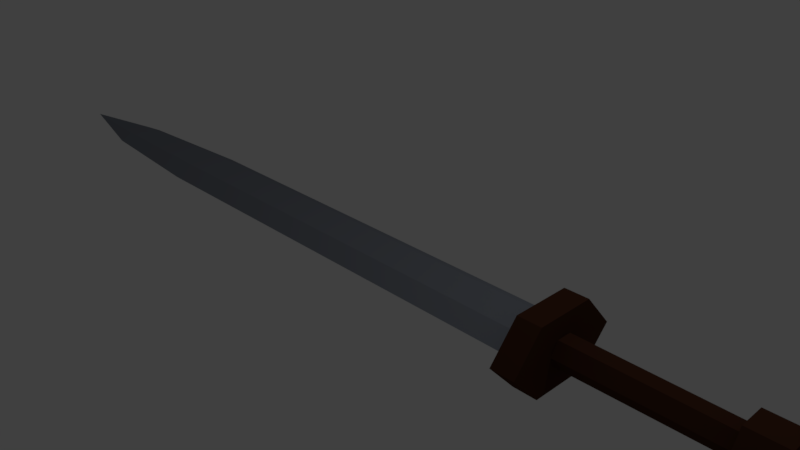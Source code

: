 # Source: sabie_1.blend  (saved by Blender 2.78.0; exported with 4.5.12 LTS)
import bpy
from mathutils import Matrix  # noqa: F401  (used for matrix-valued properties, if any)

bpy.ops.wm.read_factory_settings(use_empty=True)
scene = bpy.context.scene
scene.name = 'Scene'

# ---- collections
col_collection_1 = bpy.data.collections.new('Collection 1'); scene.collection.children.link(col_collection_1)

# ---- materials (node trees are filled in below, after node groups)
mat_maner = bpy.data.materials.new('Maner')
mat_maner.alpha_threshold = 0.0
mat_maner.use_transparent_shadow = False
mat_maner.diffuse_color = (0.06372, 0.024, 0.01225, 1.0)
mat_maner.roughness = 0.5
mat_metal = bpy.data.materials.new('Metal')
mat_metal.alpha_threshold = 0.0
mat_metal.use_transparent_shadow = False
mat_metal.diffuse_color = (0.2156, 0.2343, 0.2738, 1.0)
mat_metal.roughness = 0.5

# ---- material node trees

# ---- world
world_world = bpy.data.worlds.new('World'); scene.world = world_world
world_world.color = (0.05088, 0.05088, 0.05088)
world_world.use_sun_shadow = False
world_world.sun_shadow_jitter_overblur = 0.0
world_world.cycles.sampling_method = 'MANUAL'

# ---- cameras
cam_camera = bpy.data.cameras.new('Camera')
cam_camera.clip_end = 100.0
cam_camera.lens = 35.0
cam_camera.sensor_width = 32.0
cam_camera.sensor_height = 18.0
cam_camera.ortho_scale = 7.314
cam_camera.dof.focus_distance = 0.0
cam_camera.dof.aperture_fstop = 128.0

# ---- lights
light_lamp = bpy.data.lights.new('Lamp', 'POINT')
light_lamp.transmission_factor = 0.0
light_lamp.cutoff_distance = 30.0
light_lamp.energy = 100.0
light_lamp.shadow_buffer_clip_start = 1.001
light_lamp.shadow_soft_size = 0.1
light_lamp.shadow_maximum_resolution = 0.006
light_lamp.use_absolute_resolution = True

# ---- meshes
me_cylinder = bpy.data.meshes.new('Cylinder')
me_cylinder.from_pydata([(3.012, 0.4704, -3.476e-08), (5.068, 0.3255, 3.849e-08), (3.012, 0.2352, -0.4074), (5.068, 0.1627, -0.2819), (3.012, -0.2352, -0.4074), (5.068, -0.1627, -0.2819), (3.012, -0.4704, 6.364e-09), (5.068, -0.3255, 6.695e-08), (3.012, -0.2352, 0.4074), (5.068, -0.1627, 0.2819), (3.012, 0.2352, 0.4074), (5.068, 0.1627, 0.2819), (5.068, 0.1803, -0.3124), (5.068, 0.3607, 3.719e-08), (5.068, -0.1803, -0.3124), (5.068, -0.3607, 6.872e-08), (5.068, -0.1803, 0.3124), (5.068, 0.1803, 0.3124), (5.539, 0.1803, -0.3124), (5.539, 0.3607, 4.803e-08), (5.539, -0.1803, -0.3124), (5.539, -0.3607, 7.956e-08), (5.539, -0.1803, 0.3124), (5.539, 0.1803, 0.3124), (3.012, 0.8029, -3.748e-08), (3.012, 0.4014, -0.4398), (3.012, -0.4014, -0.4398), (3.012, -0.8029, 3.271e-08), (3.012, -0.4014, 0.467), (3.012, 0.4014, 0.467), (2.685, 0.8029, -7.535e-08), (2.685, 0.4014, -0.4398), (2.685, -0.4014, -0.4398), (2.685, -0.8029, -5.165e-09), (2.685, -0.4014, 0.467), (2.685, 0.4014, 0.467), (2.685, 0.5006, -5.295e-08), (2.685, 0.2503, -0.09126), (2.685, -0.2503, -0.09126), (2.685, -0.5006, -9.19e-09), (2.685, -0.2503, 0.142), (2.685, 0.2503, 0.142), (-4.008, 0.5006, -2.946e-06), (-4.008, 0.2503, -0.09127), (-4.008, -0.2503, -0.09127), (-4.008, -0.5006, -2.902e-06), (-4.008, -0.2503, 0.142), (-4.008, 0.2503, 0.142), (-6.074, 0.3601, 0.00474), (-6.074, 0.1801, -0.06092), (-6.074, -0.1801, -0.06092), (-6.074, -0.3601, 0.00474), (-6.074, -0.1801, 0.1069), (-6.074, 0.1801, 0.1069), (-7.62, -1.987e-08, 0.0169), (5.055, -0.09713, 0.1682), (5.055, -0.1943, 5.996e-08), (5.055, -0.09713, -0.1682), (5.055, 0.1943, 4.298e-08), (5.055, 0.09713, -0.1682), (5.055, 0.09713, 0.1682), (2.891, 0.2054, -3.487e-07), (2.891, 0.1027, 0.1779), (2.891, -0.1027, 0.1779), (2.891, -0.2054, -3.308e-07), (2.891, -0.1027, -0.1779), (2.891, 0.1027, -0.1779)], [], [(9, 11, 60, 55), (1, 3, 59, 58), (3, 5, 57, 59), (57, 56, 64, 65), (1, 11, 17, 13), (11, 1, 58, 60), (0, 10, 8, 6, 4, 2), (8, 10, 29, 28), (16, 15, 21, 22), (5, 3, 12, 14), (3, 1, 13, 12), (11, 9, 16, 17), (9, 7, 15, 16), (7, 5, 14, 15), (18, 19, 23, 22, 21, 20), (17, 16, 22, 23), (12, 13, 19, 18), (13, 17, 23, 19), (14, 12, 18, 20), (15, 14, 20, 21), (27, 28, 34, 33), (6, 8, 28, 27), (4, 6, 27, 26), (10, 0, 24, 29), (2, 4, 26, 25), (0, 2, 25, 24), (33, 34, 40, 39), (28, 29, 35, 34), (24, 25, 31, 30), (29, 24, 30, 35), (25, 26, 32, 31), (26, 27, 33, 32), (39, 40, 46, 45), (34, 35, 41, 40), (30, 31, 37, 36), (35, 30, 36, 41), (31, 32, 38, 37), (32, 33, 39, 38), (45, 46, 52, 51), (40, 41, 47, 46), (36, 37, 43, 42), (41, 36, 42, 47), (37, 38, 44, 43), (38, 39, 45, 44), (51, 52, 54), (46, 47, 53, 52), (42, 43, 49, 48), (47, 42, 48, 53), (43, 44, 50, 49), (44, 45, 51, 50), (56, 55, 63, 64), (52, 53, 54), (48, 49, 54), (53, 48, 54), (49, 50, 54), (50, 51, 54), (66, 65, 64, 63, 62, 61), (5, 7, 56, 57), (7, 9, 55, 56), (60, 58, 61, 62), (58, 59, 66, 61), (55, 60, 62, 63), (59, 57, 65, 66)])
me_cylinder.polygons.foreach_set('material_index', [0, 0, 0, 0, 0, 0, 0, 0, 0, 0, 0, 0, 0, 0, 0, 0, 0, 0, 0, 0, 0, 0, 0, 0, 0, 0, 0, 0, 0, 0, 0, 0, 1, 0, 0, 0, 0, 0, 1, 1, 1, 1, 1, 1, 1, 1, 1, 1, 1, 1, 0, 1, 1, 1, 1, 1, 0, 0, 0, 0, 0, 0, 0])
me_cylinder.materials.append(mat_maner)
me_cylinder.materials.append(mat_metal)
me_cylinder.use_remesh_preserve_volume = False
me_cylinder.use_remesh_preserve_attributes = False
me_cylinder.use_mirror_vertex_groups = False
me_cylinder.update()

# ---- objects
ob_cylinder = bpy.data.objects.new('Cylinder', me_cylinder)
ob_lamp = bpy.data.objects.new('Lamp', light_lamp)
ob_camera = bpy.data.objects.new('Camera', cam_camera)

# ---- transforms, parenting, visibility, modifiers, constraints
ob_cylinder.location = (0.0, 0.0, 0.0)
ob_cylinder.lineart.crease_threshold = 0.0
ob_lamp.location = (4.076, 1.005, 5.904)
ob_lamp.rotation_euler = (0.6503, 0.05522, 1.866)
ob_lamp.lock_rotations_4d = False
ob_lamp.empty_display_type = 'ARROWS'
ob_lamp.color = (0.0, 0.0, 0.0, 0.0)
ob_lamp.lineart.crease_threshold = 0.0
ob_camera.location = (7.481, -6.508, 5.344)
ob_camera.rotation_euler = (1.109, 0.01082, 0.8149)
ob_camera.lock_rotations_4d = False
ob_camera.empty_display_type = 'ARROWS'
ob_camera.color = (0.0, 0.0, 0.0, 0.0)
ob_camera.display_type = 'WIRE'
ob_camera.lineart.crease_threshold = 0.0

# ---- collection membership
col_collection_1.objects.link(ob_cylinder)
col_collection_1.objects.link(ob_lamp)
col_collection_1.objects.link(ob_camera)

# ---- scene / render settings (as saved in the file)
scene.camera = ob_camera
scene.frame_start = 1; scene.frame_end = 250; scene.frame_set(1)
scene.render.engine = 'BLENDER_EEVEE_NEXT'
scene.render.resolution_percentage = 50
scene.render.dither_intensity = 0.0
scene.cycles.use_denoising = False
scene.cycles.samples = 128
scene.cycles.sampling_pattern = 'TABULATED_SOBOL'
scene.cycles.light_sampling_threshold = 0.0
scene.cycles.use_adaptive_sampling = False
scene.cycles.use_light_tree = False
scene.cycles.blur_glossy = 0.0
scene.cycles.sample_clamp_indirect = 0.0
scene.view_settings.view_transform = 'Standard'
bpy.context.view_layer.update()
